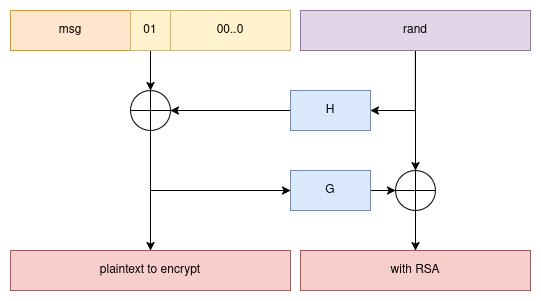

The diagram above was exported from draw.io. Its source (the exported page's mxGraphModel, read from the mxfile embedded in the PNG):
<mxGraphModel dx="1364" dy="758" grid="1" gridSize="10" guides="1" tooltips="1" connect="1" arrows="1" fold="1" page="1" pageScale="1" pageWidth="850" pageHeight="1100" math="0" shadow="0">
  <root>
    <mxCell id="0" />
    <mxCell id="1" parent="0" />
    <mxCell id="HOonYF0gohGk651w7h9j-1" value="msg" style="rounded=0;whiteSpace=wrap;html=1;fillColor=#ffe6cc;strokeColor=#d79b00;" vertex="1" parent="1">
      <mxGeometry x="120" y="280" width="120" height="40" as="geometry" />
    </mxCell>
    <mxCell id="HOonYF0gohGk651w7h9j-6" value="" style="edgeStyle=orthogonalEdgeStyle;rounded=0;orthogonalLoop=1;jettySize=auto;html=1;" edge="1" parent="1" source="HOonYF0gohGk651w7h9j-2" target="HOonYF0gohGk651w7h9j-5">
      <mxGeometry relative="1" as="geometry" />
    </mxCell>
    <mxCell id="HOonYF0gohGk651w7h9j-2" value="01" style="rounded=0;whiteSpace=wrap;html=1;fillColor=#fff2cc;strokeColor=#d6b656;" vertex="1" parent="1">
      <mxGeometry x="240" y="280" width="40" height="40" as="geometry" />
    </mxCell>
    <mxCell id="HOonYF0gohGk651w7h9j-3" value="00..0" style="rounded=0;whiteSpace=wrap;html=1;fillColor=#fff2cc;strokeColor=#d6b656;" vertex="1" parent="1">
      <mxGeometry x="280" y="280" width="120" height="40" as="geometry" />
    </mxCell>
    <mxCell id="HOonYF0gohGk651w7h9j-8" style="edgeStyle=orthogonalEdgeStyle;rounded=0;orthogonalLoop=1;jettySize=auto;html=1;entryX=1;entryY=0.5;entryDx=0;entryDy=0;exitX=0.5;exitY=1;exitDx=0;exitDy=0;" edge="1" parent="1" source="HOonYF0gohGk651w7h9j-4" target="HOonYF0gohGk651w7h9j-7">
      <mxGeometry relative="1" as="geometry" />
    </mxCell>
    <mxCell id="HOonYF0gohGk651w7h9j-14" style="edgeStyle=orthogonalEdgeStyle;rounded=0;orthogonalLoop=1;jettySize=auto;html=1;exitX=0.5;exitY=1;exitDx=0;exitDy=0;entryX=0.5;entryY=0;entryDx=0;entryDy=0;" edge="1" parent="1" source="HOonYF0gohGk651w7h9j-4" target="HOonYF0gohGk651w7h9j-11">
      <mxGeometry relative="1" as="geometry" />
    </mxCell>
    <mxCell id="HOonYF0gohGk651w7h9j-4" value="rand" style="rounded=0;whiteSpace=wrap;html=1;fillColor=#e1d5e7;strokeColor=#9673a6;" vertex="1" parent="1">
      <mxGeometry x="410" y="280" width="230" height="40" as="geometry" />
    </mxCell>
    <mxCell id="HOonYF0gohGk651w7h9j-15" style="edgeStyle=orthogonalEdgeStyle;rounded=0;orthogonalLoop=1;jettySize=auto;html=1;exitX=0.5;exitY=1;exitDx=0;exitDy=0;entryX=0;entryY=0.5;entryDx=0;entryDy=0;" edge="1" parent="1" source="HOonYF0gohGk651w7h9j-5" target="HOonYF0gohGk651w7h9j-10">
      <mxGeometry relative="1" as="geometry" />
    </mxCell>
    <mxCell id="HOonYF0gohGk651w7h9j-20" style="edgeStyle=orthogonalEdgeStyle;rounded=0;orthogonalLoop=1;jettySize=auto;html=1;exitX=0.5;exitY=1;exitDx=0;exitDy=0;entryX=0.5;entryY=0;entryDx=0;entryDy=0;" edge="1" parent="1" source="HOonYF0gohGk651w7h9j-5" target="HOonYF0gohGk651w7h9j-18">
      <mxGeometry relative="1" as="geometry" />
    </mxCell>
    <mxCell id="HOonYF0gohGk651w7h9j-5" value="" style="shape=orEllipse;perimeter=ellipsePerimeter;whiteSpace=wrap;html=1;backgroundOutline=1;" vertex="1" parent="1">
      <mxGeometry x="240" y="360" width="40" height="40" as="geometry" />
    </mxCell>
    <mxCell id="HOonYF0gohGk651w7h9j-9" style="edgeStyle=orthogonalEdgeStyle;rounded=0;orthogonalLoop=1;jettySize=auto;html=1;exitX=0;exitY=0.5;exitDx=0;exitDy=0;entryX=1;entryY=0.5;entryDx=0;entryDy=0;" edge="1" parent="1" source="HOonYF0gohGk651w7h9j-7" target="HOonYF0gohGk651w7h9j-5">
      <mxGeometry relative="1" as="geometry" />
    </mxCell>
    <mxCell id="HOonYF0gohGk651w7h9j-7" value="H" style="rounded=0;whiteSpace=wrap;html=1;fillColor=#dae8fc;strokeColor=#6c8ebf;" vertex="1" parent="1">
      <mxGeometry x="400" y="360" width="80" height="40" as="geometry" />
    </mxCell>
    <mxCell id="HOonYF0gohGk651w7h9j-13" value="" style="edgeStyle=orthogonalEdgeStyle;rounded=0;orthogonalLoop=1;jettySize=auto;html=1;" edge="1" parent="1" source="HOonYF0gohGk651w7h9j-10" target="HOonYF0gohGk651w7h9j-11">
      <mxGeometry relative="1" as="geometry" />
    </mxCell>
    <mxCell id="HOonYF0gohGk651w7h9j-10" value="G" style="rounded=0;whiteSpace=wrap;html=1;fillColor=#dae8fc;strokeColor=#6c8ebf;" vertex="1" parent="1">
      <mxGeometry x="400" y="440" width="80" height="40" as="geometry" />
    </mxCell>
    <mxCell id="HOonYF0gohGk651w7h9j-21" style="edgeStyle=orthogonalEdgeStyle;rounded=0;orthogonalLoop=1;jettySize=auto;html=1;entryX=0.5;entryY=0;entryDx=0;entryDy=0;" edge="1" parent="1" source="HOonYF0gohGk651w7h9j-11" target="HOonYF0gohGk651w7h9j-19">
      <mxGeometry relative="1" as="geometry" />
    </mxCell>
    <mxCell id="HOonYF0gohGk651w7h9j-11" value="" style="shape=orEllipse;perimeter=ellipsePerimeter;whiteSpace=wrap;html=1;backgroundOutline=1;" vertex="1" parent="1">
      <mxGeometry x="505" y="440" width="40" height="40" as="geometry" />
    </mxCell>
    <mxCell id="HOonYF0gohGk651w7h9j-18" value="plaintext to encrypt" style="rounded=0;whiteSpace=wrap;html=1;fillColor=#f8cecc;strokeColor=#b85450;" vertex="1" parent="1">
      <mxGeometry x="120" y="520" width="280" height="40" as="geometry" />
    </mxCell>
    <mxCell id="HOonYF0gohGk651w7h9j-19" value="with RSA" style="rounded=0;whiteSpace=wrap;html=1;fillColor=#f8cecc;strokeColor=#b85450;" vertex="1" parent="1">
      <mxGeometry x="410" y="520" width="230" height="40" as="geometry" />
    </mxCell>
  </root>
</mxGraphModel>